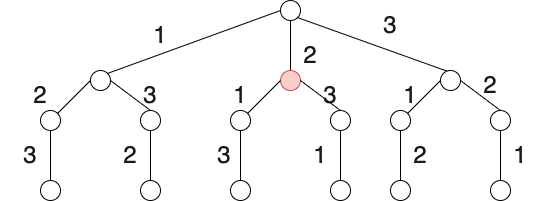

The diagram above was exported from draw.io. Its source (the exported page's mxGraphModel, read from the mxfile embedded in the PNG):
<mxGraphModel dx="1186" dy="603" grid="1" gridSize="10" guides="1" tooltips="1" connect="1" arrows="1" fold="1" page="1" pageScale="1" pageWidth="827" pageHeight="1169" math="0" shadow="0">
  <root>
    <mxCell id="0" />
    <mxCell id="1" parent="0" />
    <mxCell id="y6EBdtiv5EdHSVJfkpme-1" value="" style="ellipse;whiteSpace=wrap;html=1;aspect=fixed;fontSize=24;fontColor=#1A1A1A;" vertex="1" parent="1">
      <mxGeometry x="500" y="90" width="20" height="20" as="geometry" />
    </mxCell>
    <mxCell id="y6EBdtiv5EdHSVJfkpme-2" value="" style="ellipse;whiteSpace=wrap;html=1;aspect=fixed;fontSize=24;fontColor=#1A1A1A;" vertex="1" parent="1">
      <mxGeometry x="310" y="160" width="20" height="20" as="geometry" />
    </mxCell>
    <mxCell id="y6EBdtiv5EdHSVJfkpme-5" value="" style="ellipse;whiteSpace=wrap;html=1;aspect=fixed;fontSize=24;fontColor=#1A1A1A;" vertex="1" parent="1">
      <mxGeometry x="260" y="200" width="20" height="20" as="geometry" />
    </mxCell>
    <mxCell id="y6EBdtiv5EdHSVJfkpme-6" value="" style="ellipse;whiteSpace=wrap;html=1;aspect=fixed;fontSize=24;fontColor=#1A1A1A;" vertex="1" parent="1">
      <mxGeometry x="360" y="200" width="20" height="20" as="geometry" />
    </mxCell>
    <mxCell id="y6EBdtiv5EdHSVJfkpme-20" value="" style="endArrow=none;html=1;rounded=0;fontSize=24;fontColor=#1A1A1A;entryX=0;entryY=0.5;entryDx=0;entryDy=0;exitX=1;exitY=0;exitDx=0;exitDy=0;" edge="1" parent="1" source="y6EBdtiv5EdHSVJfkpme-2" target="y6EBdtiv5EdHSVJfkpme-1">
      <mxGeometry width="50" height="50" relative="1" as="geometry">
        <mxPoint x="390" y="340" as="sourcePoint" />
        <mxPoint x="440" y="290" as="targetPoint" />
      </mxGeometry>
    </mxCell>
    <mxCell id="y6EBdtiv5EdHSVJfkpme-21" value="" style="endArrow=none;html=1;rounded=0;fontSize=24;fontColor=#1A1A1A;entryX=0.5;entryY=1;entryDx=0;entryDy=0;exitX=0.5;exitY=0;exitDx=0;exitDy=0;" edge="1" parent="1" target="y6EBdtiv5EdHSVJfkpme-1">
      <mxGeometry width="50" height="50" relative="1" as="geometry">
        <mxPoint x="510" y="160" as="sourcePoint" />
        <mxPoint x="440" y="290" as="targetPoint" />
      </mxGeometry>
    </mxCell>
    <mxCell id="y6EBdtiv5EdHSVJfkpme-25" value="" style="endArrow=none;html=1;rounded=0;fontSize=24;fontColor=#1A1A1A;entryX=1;entryY=1;entryDx=0;entryDy=0;exitX=0;exitY=0;exitDx=0;exitDy=0;" edge="1" parent="1" target="y6EBdtiv5EdHSVJfkpme-1">
      <mxGeometry width="50" height="50" relative="1" as="geometry">
        <mxPoint x="672.9289321881347" y="162.9289321881347" as="sourcePoint" />
        <mxPoint x="510" y="110" as="targetPoint" />
      </mxGeometry>
    </mxCell>
    <mxCell id="y6EBdtiv5EdHSVJfkpme-26" value="" style="endArrow=none;html=1;rounded=0;fontSize=24;fontColor=#1A1A1A;entryX=1;entryY=0;entryDx=0;entryDy=0;exitX=0;exitY=0.5;exitDx=0;exitDy=0;" edge="1" parent="1" source="y6EBdtiv5EdHSVJfkpme-2" target="y6EBdtiv5EdHSVJfkpme-5">
      <mxGeometry width="50" height="50" relative="1" as="geometry">
        <mxPoint x="337.0710678118653" y="172.9289321881347" as="sourcePoint" />
        <mxPoint x="510" y="110" as="targetPoint" />
      </mxGeometry>
    </mxCell>
    <mxCell id="y6EBdtiv5EdHSVJfkpme-27" value="" style="endArrow=none;html=1;rounded=0;fontSize=24;fontColor=#1A1A1A;entryX=0.5;entryY=0;entryDx=0;entryDy=0;" edge="1" parent="1" target="y6EBdtiv5EdHSVJfkpme-6">
      <mxGeometry width="50" height="50" relative="1" as="geometry">
        <mxPoint x="330" y="170" as="sourcePoint" />
        <mxPoint x="287.0710678118653" y="212.9289321881347" as="targetPoint" />
      </mxGeometry>
    </mxCell>
    <mxCell id="y6EBdtiv5EdHSVJfkpme-29" value="" style="ellipse;whiteSpace=wrap;html=1;aspect=fixed;fontSize=24;fillColor=#f8cecc;strokeColor=#b85450;" vertex="1" parent="1">
      <mxGeometry x="500" y="160" width="20" height="20" as="geometry" />
    </mxCell>
    <mxCell id="y6EBdtiv5EdHSVJfkpme-30" value="" style="ellipse;whiteSpace=wrap;html=1;aspect=fixed;fontSize=24;fontColor=#1A1A1A;" vertex="1" parent="1">
      <mxGeometry x="450" y="200" width="20" height="20" as="geometry" />
    </mxCell>
    <mxCell id="y6EBdtiv5EdHSVJfkpme-31" value="" style="ellipse;whiteSpace=wrap;html=1;aspect=fixed;fontSize=24;fontColor=#1A1A1A;" vertex="1" parent="1">
      <mxGeometry x="550" y="200" width="20" height="20" as="geometry" />
    </mxCell>
    <mxCell id="y6EBdtiv5EdHSVJfkpme-32" value="" style="endArrow=none;html=1;rounded=0;fontSize=24;fontColor=#1A1A1A;entryX=1;entryY=0;entryDx=0;entryDy=0;exitX=0;exitY=0.5;exitDx=0;exitDy=0;" edge="1" parent="1" source="y6EBdtiv5EdHSVJfkpme-29" target="y6EBdtiv5EdHSVJfkpme-30">
      <mxGeometry width="50" height="50" relative="1" as="geometry">
        <mxPoint x="527.0710678118653" y="172.9289321881347" as="sourcePoint" />
        <mxPoint x="700" y="110" as="targetPoint" />
      </mxGeometry>
    </mxCell>
    <mxCell id="y6EBdtiv5EdHSVJfkpme-33" value="" style="endArrow=none;html=1;rounded=0;fontSize=24;fontColor=#1A1A1A;entryX=0.5;entryY=0;entryDx=0;entryDy=0;" edge="1" parent="1" target="y6EBdtiv5EdHSVJfkpme-31">
      <mxGeometry width="50" height="50" relative="1" as="geometry">
        <mxPoint x="520" y="170" as="sourcePoint" />
        <mxPoint x="477.0710678118653" y="212.9289321881347" as="targetPoint" />
      </mxGeometry>
    </mxCell>
    <mxCell id="y6EBdtiv5EdHSVJfkpme-34" value="" style="ellipse;whiteSpace=wrap;html=1;aspect=fixed;fontSize=24;fontColor=#1A1A1A;" vertex="1" parent="1">
      <mxGeometry x="660" y="160" width="20" height="20" as="geometry" />
    </mxCell>
    <mxCell id="y6EBdtiv5EdHSVJfkpme-35" value="" style="ellipse;whiteSpace=wrap;html=1;aspect=fixed;fontSize=24;fontColor=#1A1A1A;" vertex="1" parent="1">
      <mxGeometry x="610" y="200" width="20" height="20" as="geometry" />
    </mxCell>
    <mxCell id="y6EBdtiv5EdHSVJfkpme-36" value="" style="ellipse;whiteSpace=wrap;html=1;aspect=fixed;fontSize=24;fontColor=#1A1A1A;" vertex="1" parent="1">
      <mxGeometry x="710" y="200" width="20" height="20" as="geometry" />
    </mxCell>
    <mxCell id="y6EBdtiv5EdHSVJfkpme-37" value="" style="endArrow=none;html=1;rounded=0;fontSize=24;fontColor=#1A1A1A;entryX=1;entryY=0;entryDx=0;entryDy=0;exitX=0;exitY=0.5;exitDx=0;exitDy=0;" edge="1" parent="1" source="y6EBdtiv5EdHSVJfkpme-34" target="y6EBdtiv5EdHSVJfkpme-35">
      <mxGeometry width="50" height="50" relative="1" as="geometry">
        <mxPoint x="687.0710678118653" y="172.9289321881347" as="sourcePoint" />
        <mxPoint x="860" y="110" as="targetPoint" />
      </mxGeometry>
    </mxCell>
    <mxCell id="y6EBdtiv5EdHSVJfkpme-38" value="" style="endArrow=none;html=1;rounded=0;fontSize=24;fontColor=#1A1A1A;entryX=0.5;entryY=0;entryDx=0;entryDy=0;" edge="1" parent="1" target="y6EBdtiv5EdHSVJfkpme-36">
      <mxGeometry width="50" height="50" relative="1" as="geometry">
        <mxPoint x="680" y="170" as="sourcePoint" />
        <mxPoint x="637.0710678118653" y="212.9289321881347" as="targetPoint" />
      </mxGeometry>
    </mxCell>
    <mxCell id="y6EBdtiv5EdHSVJfkpme-39" value="1" style="text;html=1;strokeColor=none;fillColor=none;align=center;verticalAlign=middle;whiteSpace=wrap;rounded=0;fontSize=24;fontColor=#1A1A1A;" vertex="1" parent="1">
      <mxGeometry x="350" y="110" width="60" height="30" as="geometry" />
    </mxCell>
    <mxCell id="y6EBdtiv5EdHSVJfkpme-45" value="2" style="text;html=1;strokeColor=none;fillColor=none;align=center;verticalAlign=middle;whiteSpace=wrap;rounded=0;fontSize=24;fontColor=#1A1A1A;" vertex="1" parent="1">
      <mxGeometry x="500" y="130" width="60" height="30" as="geometry" />
    </mxCell>
    <mxCell id="y6EBdtiv5EdHSVJfkpme-49" value="3" style="text;html=1;strokeColor=none;fillColor=none;align=center;verticalAlign=middle;whiteSpace=wrap;rounded=0;fontSize=24;fontColor=#1A1A1A;" vertex="1" parent="1">
      <mxGeometry x="580" y="100" width="60" height="30" as="geometry" />
    </mxCell>
    <mxCell id="y6EBdtiv5EdHSVJfkpme-50" value="2" style="text;html=1;strokeColor=none;fillColor=none;align=center;verticalAlign=middle;whiteSpace=wrap;rounded=0;fontSize=24;fontColor=#1A1A1A;" vertex="1" parent="1">
      <mxGeometry x="230" y="170" width="60" height="30" as="geometry" />
    </mxCell>
    <mxCell id="y6EBdtiv5EdHSVJfkpme-51" value="3" style="text;html=1;strokeColor=none;fillColor=none;align=center;verticalAlign=middle;whiteSpace=wrap;rounded=0;fontSize=24;fontColor=#1A1A1A;" vertex="1" parent="1">
      <mxGeometry x="340" y="170" width="60" height="30" as="geometry" />
    </mxCell>
    <mxCell id="y6EBdtiv5EdHSVJfkpme-52" value="1" style="text;html=1;strokeColor=none;fillColor=none;align=center;verticalAlign=middle;whiteSpace=wrap;rounded=0;fontSize=24;fontColor=#1A1A1A;" vertex="1" parent="1">
      <mxGeometry x="430" y="170" width="60" height="30" as="geometry" />
    </mxCell>
    <mxCell id="y6EBdtiv5EdHSVJfkpme-54" value="3" style="text;html=1;strokeColor=none;fillColor=none;align=center;verticalAlign=middle;whiteSpace=wrap;rounded=0;fontSize=24;fontColor=#1A1A1A;" vertex="1" parent="1">
      <mxGeometry x="520" y="170" width="60" height="30" as="geometry" />
    </mxCell>
    <mxCell id="y6EBdtiv5EdHSVJfkpme-55" value="1&lt;span style=&quot;color: rgba(0, 0, 0, 0); font-family: monospace; font-size: 0px; text-align: start;&quot;&gt;%3CmxGraphModel%3E%3Croot%3E%3CmxCell%20id%3D%220%22%2F%3E%3CmxCell%20id%3D%221%22%20parent%3D%220%22%2F%3E%3CmxCell%20id%3D%222%22%20value%3D%221%22%20style%3D%22text%3Bhtml%3D1%3BstrokeColor%3Dnone%3BfillColor%3Dnone%3Balign%3Dcenter%3BverticalAlign%3Dmiddle%3BwhiteSpace%3Dwrap%3Brounded%3D0%3BfontSize%3D24%3BfontColor%3D%231A1A1A%3B%22%20vertex%3D%221%22%20parent%3D%221%22%3E%3CmxGeometry%20x%3D%22350%22%20y%3D%22110%22%20width%3D%2260%22%20height%3D%2230%22%20as%3D%22geometry%22%2F%3E%3C%2FmxCell%3E%3C%2Froot%3E%3C%2FmxGraphModel%3E&lt;/span&gt;" style="text;html=1;strokeColor=none;fillColor=none;align=center;verticalAlign=middle;whiteSpace=wrap;rounded=0;fontSize=24;fontColor=#1A1A1A;" vertex="1" parent="1">
      <mxGeometry x="600" y="170" width="60" height="30" as="geometry" />
    </mxCell>
    <mxCell id="y6EBdtiv5EdHSVJfkpme-56" value="2" style="text;html=1;strokeColor=none;fillColor=none;align=center;verticalAlign=middle;whiteSpace=wrap;rounded=0;fontSize=24;fontColor=#1A1A1A;" vertex="1" parent="1">
      <mxGeometry x="680" y="160" width="60" height="30" as="geometry" />
    </mxCell>
    <mxCell id="y6EBdtiv5EdHSVJfkpme-57" value="" style="ellipse;whiteSpace=wrap;html=1;aspect=fixed;fontSize=24;fontColor=#1A1A1A;" vertex="1" parent="1">
      <mxGeometry x="260" y="270" width="20" height="20" as="geometry" />
    </mxCell>
    <mxCell id="y6EBdtiv5EdHSVJfkpme-58" value="" style="endArrow=none;html=1;rounded=0;fontSize=24;fontColor=#1A1A1A;entryX=0.5;entryY=1;entryDx=0;entryDy=0;exitX=0.5;exitY=0;exitDx=0;exitDy=0;" edge="1" parent="1" source="y6EBdtiv5EdHSVJfkpme-57" target="y6EBdtiv5EdHSVJfkpme-5">
      <mxGeometry width="50" height="50" relative="1" as="geometry">
        <mxPoint x="390" y="340" as="sourcePoint" />
        <mxPoint x="440" y="290" as="targetPoint" />
      </mxGeometry>
    </mxCell>
    <mxCell id="y6EBdtiv5EdHSVJfkpme-61" value="" style="ellipse;whiteSpace=wrap;html=1;aspect=fixed;fontSize=24;fontColor=#1A1A1A;" vertex="1" parent="1">
      <mxGeometry x="360" y="270" width="20" height="20" as="geometry" />
    </mxCell>
    <mxCell id="y6EBdtiv5EdHSVJfkpme-62" value="" style="endArrow=none;html=1;rounded=0;fontSize=24;fontColor=#1A1A1A;entryX=0.5;entryY=1;entryDx=0;entryDy=0;exitX=0.5;exitY=0;exitDx=0;exitDy=0;" edge="1" parent="1" source="y6EBdtiv5EdHSVJfkpme-61">
      <mxGeometry width="50" height="50" relative="1" as="geometry">
        <mxPoint x="490" y="340" as="sourcePoint" />
        <mxPoint x="370" y="220" as="targetPoint" />
      </mxGeometry>
    </mxCell>
    <mxCell id="y6EBdtiv5EdHSVJfkpme-63" value="" style="ellipse;whiteSpace=wrap;html=1;aspect=fixed;fontSize=24;fontColor=#1A1A1A;" vertex="1" parent="1">
      <mxGeometry x="450" y="270" width="20" height="20" as="geometry" />
    </mxCell>
    <mxCell id="y6EBdtiv5EdHSVJfkpme-64" value="" style="endArrow=none;html=1;rounded=0;fontSize=24;fontColor=#1A1A1A;entryX=0.5;entryY=1;entryDx=0;entryDy=0;exitX=0.5;exitY=0;exitDx=0;exitDy=0;" edge="1" parent="1" source="y6EBdtiv5EdHSVJfkpme-63">
      <mxGeometry width="50" height="50" relative="1" as="geometry">
        <mxPoint x="580" y="340" as="sourcePoint" />
        <mxPoint x="460" y="220" as="targetPoint" />
      </mxGeometry>
    </mxCell>
    <mxCell id="y6EBdtiv5EdHSVJfkpme-65" value="" style="ellipse;whiteSpace=wrap;html=1;aspect=fixed;fontSize=24;fontColor=#1A1A1A;" vertex="1" parent="1">
      <mxGeometry x="550" y="270" width="20" height="20" as="geometry" />
    </mxCell>
    <mxCell id="y6EBdtiv5EdHSVJfkpme-66" value="" style="endArrow=none;html=1;rounded=0;fontSize=24;fontColor=#1A1A1A;entryX=0.5;entryY=1;entryDx=0;entryDy=0;exitX=0.5;exitY=0;exitDx=0;exitDy=0;" edge="1" parent="1" source="y6EBdtiv5EdHSVJfkpme-65">
      <mxGeometry width="50" height="50" relative="1" as="geometry">
        <mxPoint x="680" y="340" as="sourcePoint" />
        <mxPoint x="560" y="220" as="targetPoint" />
      </mxGeometry>
    </mxCell>
    <mxCell id="y6EBdtiv5EdHSVJfkpme-67" value="" style="ellipse;whiteSpace=wrap;html=1;aspect=fixed;fontSize=24;fontColor=#1A1A1A;" vertex="1" parent="1">
      <mxGeometry x="610" y="270" width="20" height="20" as="geometry" />
    </mxCell>
    <mxCell id="y6EBdtiv5EdHSVJfkpme-68" value="" style="endArrow=none;html=1;rounded=0;fontSize=24;fontColor=#1A1A1A;entryX=0.5;entryY=1;entryDx=0;entryDy=0;exitX=0.5;exitY=0;exitDx=0;exitDy=0;" edge="1" parent="1" source="y6EBdtiv5EdHSVJfkpme-67">
      <mxGeometry width="50" height="50" relative="1" as="geometry">
        <mxPoint x="740" y="340" as="sourcePoint" />
        <mxPoint x="620" y="220" as="targetPoint" />
      </mxGeometry>
    </mxCell>
    <mxCell id="y6EBdtiv5EdHSVJfkpme-69" value="" style="ellipse;whiteSpace=wrap;html=1;aspect=fixed;fontSize=24;fontColor=#1A1A1A;" vertex="1" parent="1">
      <mxGeometry x="710" y="270" width="20" height="20" as="geometry" />
    </mxCell>
    <mxCell id="y6EBdtiv5EdHSVJfkpme-70" value="" style="endArrow=none;html=1;rounded=0;fontSize=24;fontColor=#1A1A1A;entryX=0.5;entryY=1;entryDx=0;entryDy=0;exitX=0.5;exitY=0;exitDx=0;exitDy=0;" edge="1" parent="1" source="y6EBdtiv5EdHSVJfkpme-69">
      <mxGeometry width="50" height="50" relative="1" as="geometry">
        <mxPoint x="840" y="340" as="sourcePoint" />
        <mxPoint x="720" y="220" as="targetPoint" />
      </mxGeometry>
    </mxCell>
    <mxCell id="y6EBdtiv5EdHSVJfkpme-71" value="3" style="text;html=1;strokeColor=none;fillColor=none;align=center;verticalAlign=middle;whiteSpace=wrap;rounded=0;fontSize=24;fontColor=#1A1A1A;" vertex="1" parent="1">
      <mxGeometry x="220" y="230" width="60" height="30" as="geometry" />
    </mxCell>
    <mxCell id="y6EBdtiv5EdHSVJfkpme-74" value="2" style="text;html=1;strokeColor=none;fillColor=none;align=center;verticalAlign=middle;whiteSpace=wrap;rounded=0;fontSize=24;fontColor=#1A1A1A;" vertex="1" parent="1">
      <mxGeometry x="320" y="230" width="60" height="30" as="geometry" />
    </mxCell>
    <mxCell id="y6EBdtiv5EdHSVJfkpme-75" value="3" style="text;html=1;strokeColor=none;fillColor=none;align=center;verticalAlign=middle;whiteSpace=wrap;rounded=0;fontSize=24;fontColor=#1A1A1A;" vertex="1" parent="1">
      <mxGeometry x="414" y="230" width="60" height="30" as="geometry" />
    </mxCell>
    <mxCell id="y6EBdtiv5EdHSVJfkpme-78" value="1" style="text;html=1;strokeColor=none;fillColor=none;align=center;verticalAlign=middle;whiteSpace=wrap;rounded=0;fontSize=24;fontColor=#1A1A1A;" vertex="1" parent="1">
      <mxGeometry x="510" y="230" width="60" height="30" as="geometry" />
    </mxCell>
    <mxCell id="y6EBdtiv5EdHSVJfkpme-79" value="2" style="text;html=1;strokeColor=none;fillColor=none;align=center;verticalAlign=middle;whiteSpace=wrap;rounded=0;fontSize=24;fontColor=#1A1A1A;" vertex="1" parent="1">
      <mxGeometry x="610" y="230" width="60" height="30" as="geometry" />
    </mxCell>
    <mxCell id="y6EBdtiv5EdHSVJfkpme-80" value="1" style="text;html=1;strokeColor=none;fillColor=none;align=center;verticalAlign=middle;whiteSpace=wrap;rounded=0;fontSize=24;fontColor=#1A1A1A;" vertex="1" parent="1">
      <mxGeometry x="710" y="230" width="60" height="30" as="geometry" />
    </mxCell>
  </root>
</mxGraphModel>